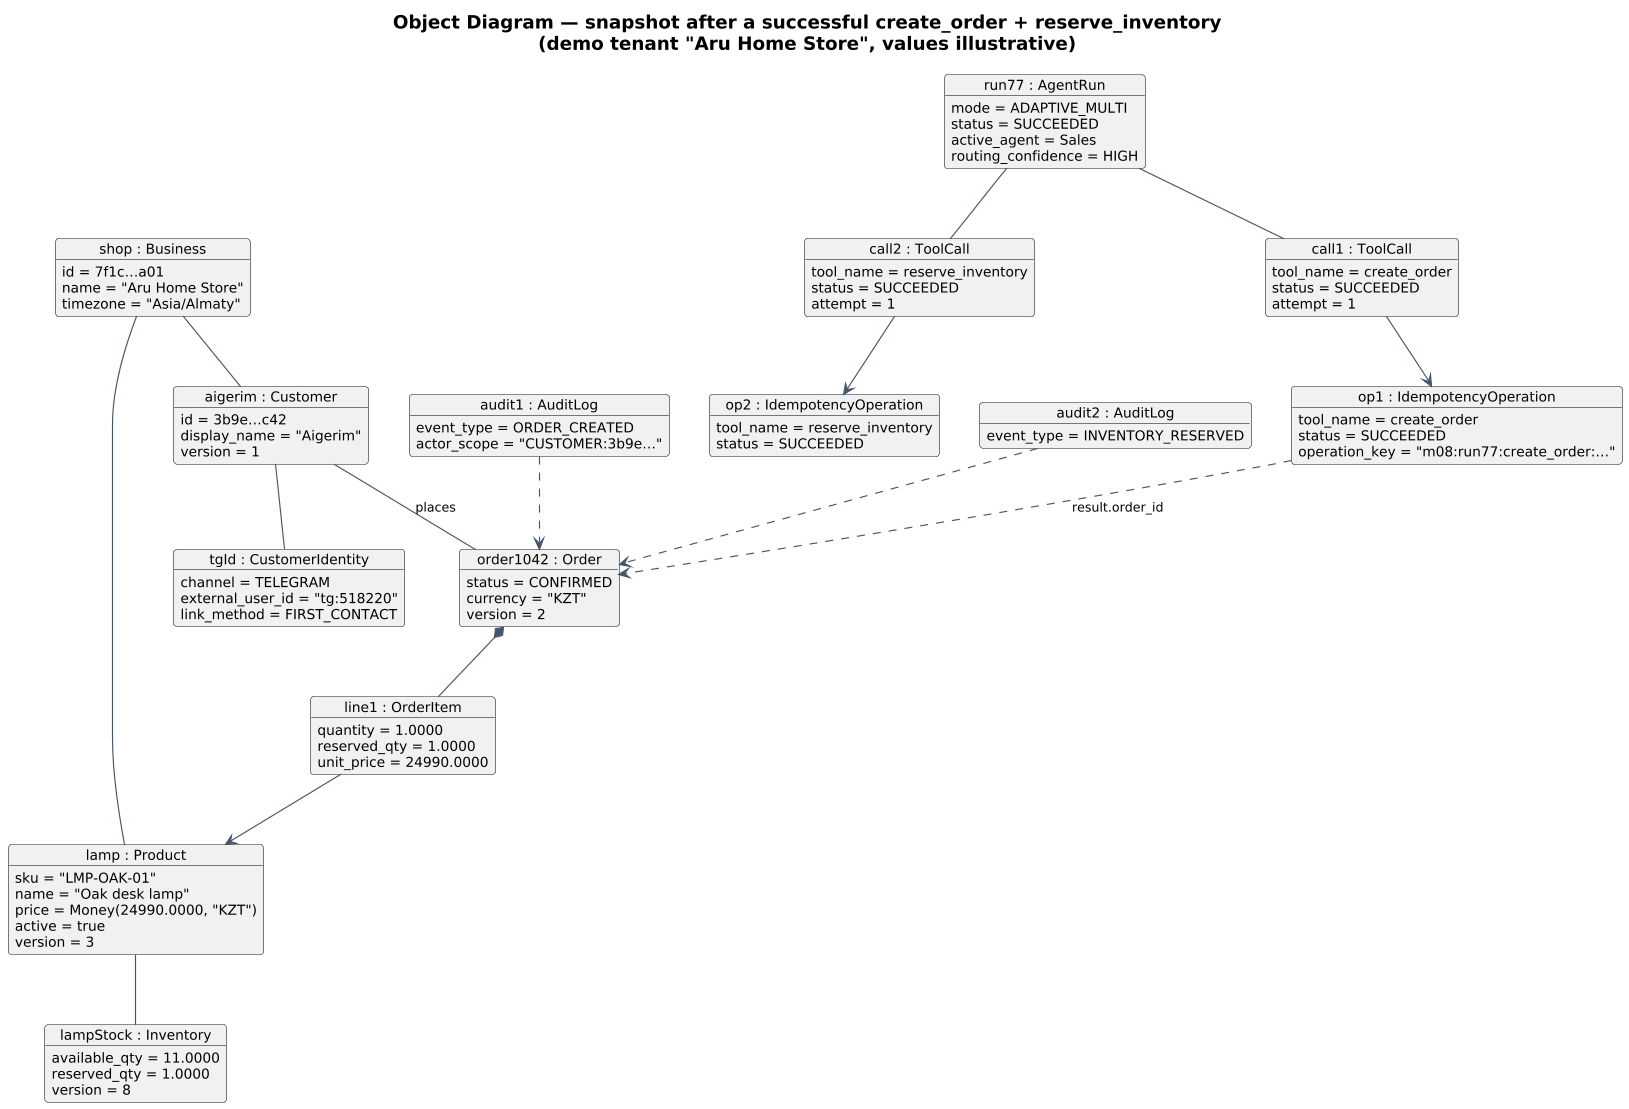

The diagram above was rendered by PlantUML. Its source (embedded in the PNG):
@startuml 05_object
!include _style.iuml
title Object Diagram — snapshot after a successful create_order + reserve_inventory\n(demo tenant "Aru Home Store", values illustrative)

object "shop : Business" as shop {
  id = 7f1c…a01
  name = "Aru Home Store"
  timezone = "Asia/Almaty"
}
object "aigerim : Customer" as cust {
  id = 3b9e…c42
  display_name = "Aigerim"
  version = 1
}
object "tgId : CustomerIdentity" as ident {
  channel = TELEGRAM
  external_user_id = "tg:518220"
  link_method = FIRST_CONTACT
}
object "lamp : Product" as lamp {
  sku = "LMP-OAK-01"
  name = "Oak desk lamp"
  price = Money(24990.0000, "KZT")
  active = true
  version = 3
}
object "lampStock : Inventory" as inv {
  available_qty = 11.0000
  reserved_qty = 1.0000
  version = 8
}
object "order1042 : Order" as ord {
  status = CONFIRMED
  currency = "KZT"
  version = 2
}
object "line1 : OrderItem" as item {
  quantity = 1.0000
  reserved_qty = 1.0000
  unit_price = 24990.0000
}
object "run77 : AgentRun" as run {
  mode = ADAPTIVE_MULTI
  status = SUCCEEDED
  active_agent = Sales
  routing_confidence = HIGH
}
object "op1 : IdempotencyOperation" as op1 {
  tool_name = create_order
  status = SUCCEEDED
  operation_key = "m08:run77:create_order:…"
}
object "op2 : IdempotencyOperation" as op2 {
  tool_name = reserve_inventory
  status = SUCCEEDED
}
object "call1 : ToolCall" as c1 {
  tool_name = create_order
  status = SUCCEEDED
  attempt = 1
}
object "call2 : ToolCall" as c2 {
  tool_name = reserve_inventory
  status = SUCCEEDED
  attempt = 1
}
object "audit1 : AuditLog" as a1 {
  event_type = ORDER_CREATED
  actor_scope = "CUSTOMER:3b9e…"
}
object "audit2 : AuditLog" as a2 {
  event_type = INVENTORY_RESERVED
}

shop -- cust
shop -- lamp
cust -- ident
cust -- ord : places
ord *-- item
item --> lamp
lamp -- inv
run -- c1
run -- c2
c1 --> op1
c2 --> op2
op1 ..> ord : result.order_id
a1 ..> ord
a2 ..> ord
@enduml